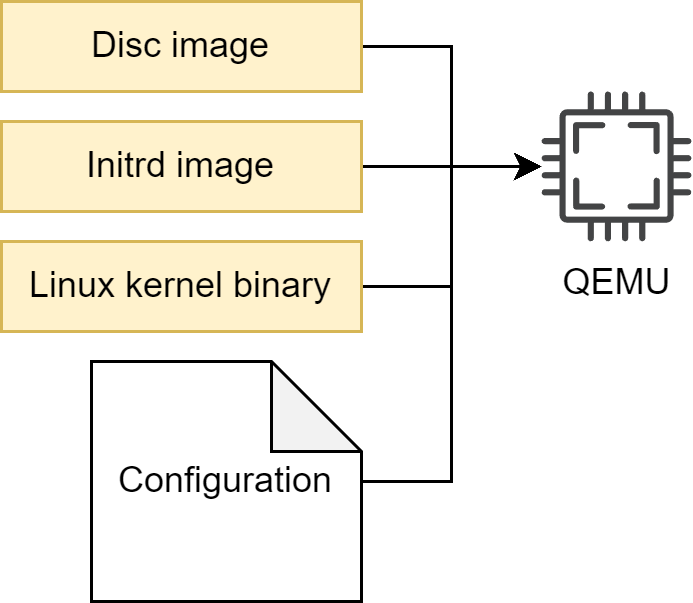

The diagram above was exported from draw.io. Its source (the exported page's mxGraphModel, read from the mxfile embedded in the PNG):
<mxGraphModel dx="1162" dy="482" grid="1" gridSize="10" guides="1" tooltips="1" connect="1" arrows="1" fold="1" page="1" pageScale="1" pageWidth="827" pageHeight="1169" background="#FFFFFF" math="0" shadow="0">
  <root>
    <mxCell id="0" />
    <mxCell id="1" parent="0" />
    <mxCell id="e_v2jsDcTEc7rGm0hO8q-3" value="QEMU" style="sketch=0;pointerEvents=1;shadow=0;dashed=0;html=1;strokeColor=none;fillColor=#434445;aspect=fixed;labelPosition=center;verticalLabelPosition=bottom;verticalAlign=top;align=center;outlineConnect=0;shape=mxgraph.vvd.cpu;" parent="1" vertex="1">
      <mxGeometry x="620" y="230" width="50" height="50" as="geometry" />
    </mxCell>
    <mxCell id="e_v2jsDcTEc7rGm0hO8q-7" style="edgeStyle=orthogonalEdgeStyle;rounded=0;orthogonalLoop=1;jettySize=auto;html=1;" parent="1" source="e_v2jsDcTEc7rGm0hO8q-4" target="e_v2jsDcTEc7rGm0hO8q-3" edge="1">
      <mxGeometry relative="1" as="geometry" />
    </mxCell>
    <mxCell id="e_v2jsDcTEc7rGm0hO8q-4" value="Disc image" style="rounded=0;whiteSpace=wrap;html=1;fillColor=#fff2cc;strokeColor=#d6b656;" parent="1" vertex="1">
      <mxGeometry x="440" y="200" width="120" height="30" as="geometry" />
    </mxCell>
    <mxCell id="e_v2jsDcTEc7rGm0hO8q-9" style="edgeStyle=orthogonalEdgeStyle;rounded=0;orthogonalLoop=1;jettySize=auto;html=1;" parent="1" source="e_v2jsDcTEc7rGm0hO8q-5" target="e_v2jsDcTEc7rGm0hO8q-3" edge="1">
      <mxGeometry relative="1" as="geometry" />
    </mxCell>
    <mxCell id="e_v2jsDcTEc7rGm0hO8q-5" value="Linux kernel binary" style="rounded=0;whiteSpace=wrap;html=1;fillColor=#fff2cc;strokeColor=#d6b656;" parent="1" vertex="1">
      <mxGeometry x="440" y="280" width="120" height="30" as="geometry" />
    </mxCell>
    <mxCell id="e_v2jsDcTEc7rGm0hO8q-8" style="edgeStyle=orthogonalEdgeStyle;rounded=0;orthogonalLoop=1;jettySize=auto;html=1;" parent="1" source="e_v2jsDcTEc7rGm0hO8q-6" target="e_v2jsDcTEc7rGm0hO8q-3" edge="1">
      <mxGeometry relative="1" as="geometry" />
    </mxCell>
    <mxCell id="e_v2jsDcTEc7rGm0hO8q-6" value="Initrd image" style="rounded=0;whiteSpace=wrap;html=1;fillColor=#fff2cc;strokeColor=#d6b656;" parent="1" vertex="1">
      <mxGeometry x="440" y="240" width="120" height="30" as="geometry" />
    </mxCell>
    <mxCell id="e_v2jsDcTEc7rGm0hO8q-11" style="edgeStyle=orthogonalEdgeStyle;rounded=0;orthogonalLoop=1;jettySize=auto;html=1;" parent="1" source="e_v2jsDcTEc7rGm0hO8q-10" target="e_v2jsDcTEc7rGm0hO8q-3" edge="1">
      <mxGeometry relative="1" as="geometry">
        <Array as="points">
          <mxPoint x="590" y="360" />
          <mxPoint x="590" y="255" />
        </Array>
      </mxGeometry>
    </mxCell>
    <mxCell id="e_v2jsDcTEc7rGm0hO8q-10" value="Configuration" style="shape=note;whiteSpace=wrap;html=1;backgroundOutline=1;darkOpacity=0.05;" parent="1" vertex="1">
      <mxGeometry x="470" y="320" width="90" height="80" as="geometry" />
    </mxCell>
  </root>
</mxGraphModel>